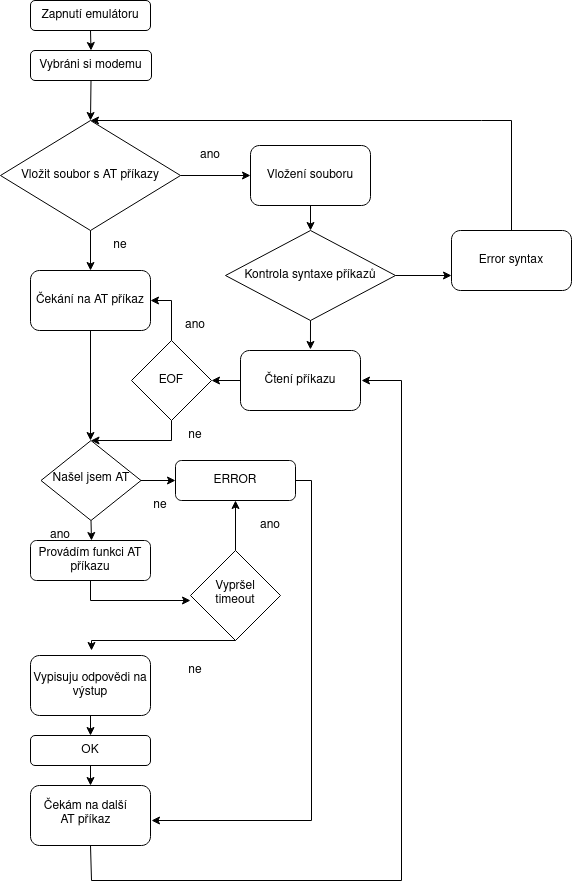

The diagram above was exported from draw.io. Its source (the exported page's mxGraphModel, read from the mxfile embedded in the PNG):
<mxGraphModel dx="1590" dy="827" grid="1" gridSize="10" guides="1" tooltips="1" connect="1" arrows="1" fold="1" page="1" pageScale="1" pageWidth="827" pageHeight="1169" math="0" shadow="0">
  <root>
    <mxCell id="lsZIzNw0WvuCkB__RZYq-0" />
    <mxCell id="lsZIzNw0WvuCkB__RZYq-1" parent="lsZIzNw0WvuCkB__RZYq-0" />
    <mxCell id="lsZIzNw0WvuCkB__RZYq-2" value="Zapnutí emulátoru" style="rounded=1;whiteSpace=wrap;html=1;" vertex="1" parent="lsZIzNw0WvuCkB__RZYq-1">
      <mxGeometry x="339" y="80" width="120" height="30" as="geometry" />
    </mxCell>
    <mxCell id="lsZIzNw0WvuCkB__RZYq-3" value="" style="endArrow=classic;html=1;rounded=0;exitX=0.5;exitY=1;exitDx=0;exitDy=0;entryX=0.5;entryY=0;entryDx=0;entryDy=0;" edge="1" parent="lsZIzNw0WvuCkB__RZYq-1" source="lsZIzNw0WvuCkB__RZYq-2" target="lsZIzNw0WvuCkB__RZYq-4">
      <mxGeometry width="50" height="50" relative="1" as="geometry">
        <mxPoint x="459" y="290" as="sourcePoint" />
        <mxPoint x="399" y="80" as="targetPoint" />
      </mxGeometry>
    </mxCell>
    <mxCell id="lsZIzNw0WvuCkB__RZYq-4" value="Vybráni si modemu" style="rounded=1;whiteSpace=wrap;html=1;" vertex="1" parent="lsZIzNw0WvuCkB__RZYq-1">
      <mxGeometry x="339" y="130" width="121" height="30" as="geometry" />
    </mxCell>
    <mxCell id="lsZIzNw0WvuCkB__RZYq-6" value="" style="endArrow=classic;html=1;rounded=0;exitX=0.5;exitY=1;exitDx=0;exitDy=0;" edge="1" parent="lsZIzNw0WvuCkB__RZYq-1" source="lsZIzNw0WvuCkB__RZYq-4">
      <mxGeometry width="50" height="50" relative="1" as="geometry">
        <mxPoint x="459" y="290" as="sourcePoint" />
        <mxPoint x="399" y="200" as="targetPoint" />
      </mxGeometry>
    </mxCell>
    <mxCell id="vVzf0BMuH6IvGTEpkmoi-2" value="Vložit soubor s AT příkazy" style="rhombus;whiteSpace=wrap;html=1;" vertex="1" parent="lsZIzNw0WvuCkB__RZYq-1">
      <mxGeometry x="309" y="200" width="180" height="110" as="geometry" />
    </mxCell>
    <mxCell id="vVzf0BMuH6IvGTEpkmoi-5" value="" style="endArrow=classic;html=1;rounded=0;exitX=1;exitY=0.5;exitDx=0;exitDy=0;" edge="1" parent="lsZIzNw0WvuCkB__RZYq-1" source="vVzf0BMuH6IvGTEpkmoi-2">
      <mxGeometry width="50" height="50" relative="1" as="geometry">
        <mxPoint x="459" y="290" as="sourcePoint" />
        <mxPoint x="559" y="255" as="targetPoint" />
      </mxGeometry>
    </mxCell>
    <mxCell id="vVzf0BMuH6IvGTEpkmoi-6" value="ano" style="text;html=1;strokeColor=none;fillColor=none;align=center;verticalAlign=middle;whiteSpace=wrap;rounded=0;" vertex="1" parent="lsZIzNw0WvuCkB__RZYq-1">
      <mxGeometry x="489" y="220" width="60" height="30" as="geometry" />
    </mxCell>
    <mxCell id="vVzf0BMuH6IvGTEpkmoi-8" value="" style="endArrow=classic;html=1;rounded=0;exitX=0.5;exitY=1;exitDx=0;exitDy=0;" edge="1" parent="lsZIzNw0WvuCkB__RZYq-1" source="vVzf0BMuH6IvGTEpkmoi-2">
      <mxGeometry width="50" height="50" relative="1" as="geometry">
        <mxPoint x="459" y="290" as="sourcePoint" />
        <mxPoint x="399" y="350" as="targetPoint" />
      </mxGeometry>
    </mxCell>
    <mxCell id="vVzf0BMuH6IvGTEpkmoi-9" value="Čekání na AT příkaz" style="rounded=1;whiteSpace=wrap;html=1;" vertex="1" parent="lsZIzNw0WvuCkB__RZYq-1">
      <mxGeometry x="339" y="350" width="120" height="60" as="geometry" />
    </mxCell>
    <mxCell id="vVzf0BMuH6IvGTEpkmoi-12" value="" style="rounded=1;whiteSpace=wrap;html=1;" vertex="1" parent="lsZIzNw0WvuCkB__RZYq-1">
      <mxGeometry x="559" y="225" width="120" height="60" as="geometry" />
    </mxCell>
    <mxCell id="vVzf0BMuH6IvGTEpkmoi-13" value="ne" style="text;html=1;strokeColor=none;fillColor=none;align=center;verticalAlign=middle;whiteSpace=wrap;rounded=0;" vertex="1" parent="lsZIzNw0WvuCkB__RZYq-1">
      <mxGeometry x="399" y="310" width="60" height="30" as="geometry" />
    </mxCell>
    <mxCell id="vVzf0BMuH6IvGTEpkmoi-14" value="" style="endArrow=classic;html=1;rounded=0;exitX=0.5;exitY=1;exitDx=0;exitDy=0;" edge="1" parent="lsZIzNw0WvuCkB__RZYq-1" source="vVzf0BMuH6IvGTEpkmoi-12">
      <mxGeometry width="50" height="50" relative="1" as="geometry">
        <mxPoint x="529" y="290" as="sourcePoint" />
        <mxPoint x="619" y="310" as="targetPoint" />
      </mxGeometry>
    </mxCell>
    <mxCell id="vVzf0BMuH6IvGTEpkmoi-16" value="Vložení souboru" style="text;html=1;strokeColor=none;fillColor=none;align=center;verticalAlign=middle;whiteSpace=wrap;rounded=0;" vertex="1" parent="lsZIzNw0WvuCkB__RZYq-1">
      <mxGeometry x="569" y="230" width="100" height="50" as="geometry" />
    </mxCell>
    <mxCell id="vVzf0BMuH6IvGTEpkmoi-17" value="Kontrola syntaxe příkazů" style="rhombus;whiteSpace=wrap;html=1;" vertex="1" parent="lsZIzNw0WvuCkB__RZYq-1">
      <mxGeometry x="534" y="310" width="170" height="90" as="geometry" />
    </mxCell>
    <mxCell id="vVzf0BMuH6IvGTEpkmoi-18" value="" style="endArrow=classic;html=1;rounded=0;exitX=1;exitY=0.5;exitDx=0;exitDy=0;" edge="1" parent="lsZIzNw0WvuCkB__RZYq-1" source="vVzf0BMuH6IvGTEpkmoi-17">
      <mxGeometry width="50" height="50" relative="1" as="geometry">
        <mxPoint x="539" y="290" as="sourcePoint" />
        <mxPoint x="760" y="355" as="targetPoint" />
      </mxGeometry>
    </mxCell>
    <mxCell id="vVzf0BMuH6IvGTEpkmoi-20" value="Error syntax" style="rounded=1;whiteSpace=wrap;html=1;" vertex="1" parent="lsZIzNw0WvuCkB__RZYq-1">
      <mxGeometry x="760" y="310" width="120" height="60" as="geometry" />
    </mxCell>
    <mxCell id="vVzf0BMuH6IvGTEpkmoi-23" value="" style="endArrow=classic;html=1;rounded=0;exitX=0.5;exitY=0;exitDx=0;exitDy=0;entryX=0.5;entryY=0;entryDx=0;entryDy=0;" edge="1" parent="lsZIzNw0WvuCkB__RZYq-1" source="vVzf0BMuH6IvGTEpkmoi-20" target="vVzf0BMuH6IvGTEpkmoi-2">
      <mxGeometry width="50" height="50" relative="1" as="geometry">
        <mxPoint x="649" y="290" as="sourcePoint" />
        <mxPoint x="409" y="190" as="targetPoint" />
        <Array as="points">
          <mxPoint x="820" y="200" />
          <mxPoint x="790" y="200" />
        </Array>
      </mxGeometry>
    </mxCell>
    <mxCell id="vVzf0BMuH6IvGTEpkmoi-25" value="" style="endArrow=classic;html=1;rounded=0;exitX=0.5;exitY=1;exitDx=0;exitDy=0;entryX=0.583;entryY=-0.017;entryDx=0;entryDy=0;entryPerimeter=0;" edge="1" parent="lsZIzNw0WvuCkB__RZYq-1" source="vVzf0BMuH6IvGTEpkmoi-17" target="ed2U6GGaEovRMMS9_l7y-4">
      <mxGeometry width="50" height="50" relative="1" as="geometry">
        <mxPoint x="509" y="290" as="sourcePoint" />
        <mxPoint x="619" y="420" as="targetPoint" />
      </mxGeometry>
    </mxCell>
    <mxCell id="ed2U6GGaEovRMMS9_l7y-0" value="" style="endArrow=classic;html=1;rounded=0;exitX=0.5;exitY=1;exitDx=0;exitDy=0;" edge="1" parent="lsZIzNw0WvuCkB__RZYq-1" source="vVzf0BMuH6IvGTEpkmoi-9">
      <mxGeometry width="50" height="50" relative="1" as="geometry">
        <mxPoint x="469" y="500" as="sourcePoint" />
        <mxPoint x="399" y="520" as="targetPoint" />
      </mxGeometry>
    </mxCell>
    <mxCell id="ed2U6GGaEovRMMS9_l7y-4" value="Čtení příkazu" style="rounded=1;whiteSpace=wrap;html=1;" vertex="1" parent="lsZIzNw0WvuCkB__RZYq-1">
      <mxGeometry x="549" y="430" width="120" height="60" as="geometry" />
    </mxCell>
    <mxCell id="HreZiA5kKG8MBkxUJ2Zq-1" value="Našel jsem AT" style="rhombus;whiteSpace=wrap;html=1;shadow=0;fontFamily=Helvetica;fontSize=12;align=center;strokeWidth=1;spacing=6;spacingTop=-4;" vertex="1" parent="lsZIzNw0WvuCkB__RZYq-1">
      <mxGeometry x="349.5" y="520" width="100" height="80" as="geometry" />
    </mxCell>
    <mxCell id="HreZiA5kKG8MBkxUJ2Zq-2" value="ERROR" style="rounded=1;whiteSpace=wrap;html=1;fontSize=12;glass=0;strokeWidth=1;shadow=0;" vertex="1" parent="lsZIzNw0WvuCkB__RZYq-1">
      <mxGeometry x="484" y="540" width="120" height="40" as="geometry" />
    </mxCell>
    <mxCell id="HreZiA5kKG8MBkxUJ2Zq-16" value="Provádím funkci AT příkazu" style="rounded=1;whiteSpace=wrap;html=1;fontSize=12;glass=0;strokeWidth=1;shadow=0;" vertex="1" parent="lsZIzNw0WvuCkB__RZYq-1">
      <mxGeometry x="339" y="620" width="120" height="40" as="geometry" />
    </mxCell>
    <mxCell id="HreZiA5kKG8MBkxUJ2Zq-18" value="Vypršel timeout" style="rhombus;whiteSpace=wrap;html=1;shadow=0;fontFamily=Helvetica;fontSize=12;align=center;strokeWidth=1;spacing=6;spacingTop=-4;" vertex="1" parent="lsZIzNw0WvuCkB__RZYq-1">
      <mxGeometry x="499" y="630" width="90" height="90" as="geometry" />
    </mxCell>
    <mxCell id="HreZiA5kKG8MBkxUJ2Zq-20" value="" style="endArrow=classic;html=1;rounded=0;exitX=0.5;exitY=0;exitDx=0;exitDy=0;entryX=0.5;entryY=1;entryDx=0;entryDy=0;" edge="1" parent="lsZIzNw0WvuCkB__RZYq-1" source="HreZiA5kKG8MBkxUJ2Zq-18" target="HreZiA5kKG8MBkxUJ2Zq-2">
      <mxGeometry width="50" height="50" relative="1" as="geometry">
        <mxPoint x="659" y="710" as="sourcePoint" />
        <mxPoint x="709" y="660" as="targetPoint" />
      </mxGeometry>
    </mxCell>
    <mxCell id="HreZiA5kKG8MBkxUJ2Zq-21" value="ano" style="text;html=1;strokeColor=none;fillColor=none;align=center;verticalAlign=middle;whiteSpace=wrap;rounded=0;" vertex="1" parent="lsZIzNw0WvuCkB__RZYq-1">
      <mxGeometry x="549" y="590" width="60" height="30" as="geometry" />
    </mxCell>
    <mxCell id="HreZiA5kKG8MBkxUJ2Zq-22" value="" style="endArrow=classic;html=1;rounded=0;exitX=1;exitY=0.5;exitDx=0;exitDy=0;entryX=0;entryY=0.5;entryDx=0;entryDy=0;" edge="1" parent="lsZIzNw0WvuCkB__RZYq-1" source="HreZiA5kKG8MBkxUJ2Zq-1" target="HreZiA5kKG8MBkxUJ2Zq-2">
      <mxGeometry width="50" height="50" relative="1" as="geometry">
        <mxPoint x="659" y="710" as="sourcePoint" />
        <mxPoint x="709" y="660" as="targetPoint" />
      </mxGeometry>
    </mxCell>
    <mxCell id="HreZiA5kKG8MBkxUJ2Zq-23" value="ne" style="text;html=1;strokeColor=none;fillColor=none;align=center;verticalAlign=middle;whiteSpace=wrap;rounded=0;" vertex="1" parent="lsZIzNw0WvuCkB__RZYq-1">
      <mxGeometry x="439" y="570" width="60" height="30" as="geometry" />
    </mxCell>
    <mxCell id="HreZiA5kKG8MBkxUJ2Zq-24" value="ano" style="text;html=1;strokeColor=none;fillColor=none;align=center;verticalAlign=middle;whiteSpace=wrap;rounded=0;" vertex="1" parent="lsZIzNw0WvuCkB__RZYq-1">
      <mxGeometry x="339" y="600" width="60" height="30" as="geometry" />
    </mxCell>
    <mxCell id="HreZiA5kKG8MBkxUJ2Zq-25" value="" style="endArrow=classic;html=1;rounded=0;exitX=0.5;exitY=1;exitDx=0;exitDy=0;" edge="1" parent="lsZIzNw0WvuCkB__RZYq-1" source="HreZiA5kKG8MBkxUJ2Zq-16">
      <mxGeometry width="50" height="50" relative="1" as="geometry">
        <mxPoint x="374" y="680" as="sourcePoint" />
        <mxPoint x="499" y="680" as="targetPoint" />
        <Array as="points">
          <mxPoint x="399" y="680" />
        </Array>
      </mxGeometry>
    </mxCell>
    <mxCell id="HreZiA5kKG8MBkxUJ2Zq-26" value="Vypisuju odpovědi na výstup" style="rounded=1;whiteSpace=wrap;html=1;" vertex="1" parent="lsZIzNw0WvuCkB__RZYq-1">
      <mxGeometry x="339" y="735" width="120" height="60" as="geometry" />
    </mxCell>
    <mxCell id="HreZiA5kKG8MBkxUJ2Zq-28" value="ne" style="text;html=1;strokeColor=none;fillColor=none;align=center;verticalAlign=middle;whiteSpace=wrap;rounded=0;" vertex="1" parent="lsZIzNw0WvuCkB__RZYq-1">
      <mxGeometry x="474" y="735" width="60" height="30" as="geometry" />
    </mxCell>
    <mxCell id="HreZiA5kKG8MBkxUJ2Zq-29" value="" style="rounded=1;whiteSpace=wrap;html=1;" vertex="1" parent="lsZIzNw0WvuCkB__RZYq-1">
      <mxGeometry x="339" y="865" width="120" height="60" as="geometry" />
    </mxCell>
    <mxCell id="HreZiA5kKG8MBkxUJ2Zq-30" value="Čekám na další AT příkaz" style="text;html=1;strokeColor=none;fillColor=none;align=center;verticalAlign=middle;whiteSpace=wrap;rounded=0;" vertex="1" parent="lsZIzNw0WvuCkB__RZYq-1">
      <mxGeometry x="349" y="880" width="91" height="25" as="geometry" />
    </mxCell>
    <mxCell id="HreZiA5kKG8MBkxUJ2Zq-33" value="" style="endArrow=classic;html=1;rounded=0;exitX=0.5;exitY=1;exitDx=0;exitDy=0;" edge="1" parent="lsZIzNw0WvuCkB__RZYq-1" source="HreZiA5kKG8MBkxUJ2Zq-26">
      <mxGeometry width="50" height="50" relative="1" as="geometry">
        <mxPoint x="399" y="825" as="sourcePoint" />
        <mxPoint x="399" y="815" as="targetPoint" />
      </mxGeometry>
    </mxCell>
    <mxCell id="HreZiA5kKG8MBkxUJ2Zq-34" value="OK" style="rounded=1;whiteSpace=wrap;html=1;" vertex="1" parent="lsZIzNw0WvuCkB__RZYq-1">
      <mxGeometry x="339" y="815" width="120" height="30" as="geometry" />
    </mxCell>
    <mxCell id="HreZiA5kKG8MBkxUJ2Zq-37" value="" style="endArrow=classic;html=1;rounded=0;exitX=1;exitY=0.5;exitDx=0;exitDy=0;" edge="1" parent="lsZIzNw0WvuCkB__RZYq-1" source="HreZiA5kKG8MBkxUJ2Zq-2">
      <mxGeometry width="50" height="50" relative="1" as="geometry">
        <mxPoint x="620" y="560" as="sourcePoint" />
        <mxPoint x="460" y="900" as="targetPoint" />
        <Array as="points">
          <mxPoint x="620" y="560" />
          <mxPoint x="620" y="900" />
        </Array>
      </mxGeometry>
    </mxCell>
    <mxCell id="HreZiA5kKG8MBkxUJ2Zq-39" value="" style="endArrow=classic;html=1;rounded=0;exitX=0.5;exitY=1;exitDx=0;exitDy=0;" edge="1" parent="lsZIzNw0WvuCkB__RZYq-1" source="HreZiA5kKG8MBkxUJ2Zq-34">
      <mxGeometry width="50" height="50" relative="1" as="geometry">
        <mxPoint x="439" y="715" as="sourcePoint" />
        <mxPoint x="399" y="865" as="targetPoint" />
      </mxGeometry>
    </mxCell>
    <mxCell id="HreZiA5kKG8MBkxUJ2Zq-43" value="EOF" style="rhombus;whiteSpace=wrap;html=1;" vertex="1" parent="lsZIzNw0WvuCkB__RZYq-1">
      <mxGeometry x="440" y="420" width="80" height="80" as="geometry" />
    </mxCell>
    <mxCell id="HreZiA5kKG8MBkxUJ2Zq-45" value="" style="endArrow=classic;html=1;rounded=0;exitX=0;exitY=0.5;exitDx=0;exitDy=0;entryX=1;entryY=0.5;entryDx=0;entryDy=0;" edge="1" parent="lsZIzNw0WvuCkB__RZYq-1" source="ed2U6GGaEovRMMS9_l7y-4" target="HreZiA5kKG8MBkxUJ2Zq-43">
      <mxGeometry width="50" height="50" relative="1" as="geometry">
        <mxPoint x="630" y="520" as="sourcePoint" />
        <mxPoint x="500" y="460" as="targetPoint" />
      </mxGeometry>
    </mxCell>
    <mxCell id="HreZiA5kKG8MBkxUJ2Zq-46" value="" style="endArrow=classic;html=1;rounded=0;entryX=0.5;entryY=0;entryDx=0;entryDy=0;exitX=0.5;exitY=1;exitDx=0;exitDy=0;" edge="1" parent="lsZIzNw0WvuCkB__RZYq-1" source="HreZiA5kKG8MBkxUJ2Zq-43" target="HreZiA5kKG8MBkxUJ2Zq-1">
      <mxGeometry width="50" height="50" relative="1" as="geometry">
        <mxPoint x="399" y="580" as="sourcePoint" />
        <mxPoint x="680" y="470" as="targetPoint" />
        <Array as="points">
          <mxPoint x="480" y="520" />
        </Array>
      </mxGeometry>
    </mxCell>
    <mxCell id="HreZiA5kKG8MBkxUJ2Zq-47" value="ne" style="text;html=1;strokeColor=none;fillColor=none;align=center;verticalAlign=middle;whiteSpace=wrap;rounded=0;" vertex="1" parent="lsZIzNw0WvuCkB__RZYq-1">
      <mxGeometry x="474" y="500" width="60" height="30" as="geometry" />
    </mxCell>
    <mxCell id="HreZiA5kKG8MBkxUJ2Zq-49" value="" style="endArrow=classic;html=1;rounded=0;entryX=1;entryY=0.5;entryDx=0;entryDy=0;" edge="1" parent="lsZIzNw0WvuCkB__RZYq-1" target="vVzf0BMuH6IvGTEpkmoi-9">
      <mxGeometry width="50" height="50" relative="1" as="geometry">
        <mxPoint x="480" y="420" as="sourcePoint" />
        <mxPoint x="473" y="340" as="targetPoint" />
        <Array as="points">
          <mxPoint x="480" y="380" />
        </Array>
      </mxGeometry>
    </mxCell>
    <mxCell id="HreZiA5kKG8MBkxUJ2Zq-51" value="" style="endArrow=classic;html=1;rounded=0;exitX=0.5;exitY=1;exitDx=0;exitDy=0;" edge="1" parent="lsZIzNw0WvuCkB__RZYq-1" source="HreZiA5kKG8MBkxUJ2Zq-29">
      <mxGeometry width="50" height="50" relative="1" as="geometry">
        <mxPoint x="630" y="820" as="sourcePoint" />
        <mxPoint x="670" y="460" as="targetPoint" />
        <Array as="points">
          <mxPoint x="400" y="960" />
          <mxPoint x="710" y="960" />
          <mxPoint x="710" y="460" />
        </Array>
      </mxGeometry>
    </mxCell>
    <mxCell id="ZD4aphZwWJ5DaBtOgYKA-0" value="" style="endArrow=classic;html=1;rounded=0;exitX=0.5;exitY=1;exitDx=0;exitDy=0;" edge="1" parent="lsZIzNw0WvuCkB__RZYq-1" source="HreZiA5kKG8MBkxUJ2Zq-1">
      <mxGeometry width="50" height="50" relative="1" as="geometry">
        <mxPoint x="570" y="700" as="sourcePoint" />
        <mxPoint x="400" y="620" as="targetPoint" />
      </mxGeometry>
    </mxCell>
    <mxCell id="ZD4aphZwWJ5DaBtOgYKA-1" value="ano" style="text;html=1;strokeColor=none;fillColor=none;align=center;verticalAlign=middle;whiteSpace=wrap;rounded=0;" vertex="1" parent="lsZIzNw0WvuCkB__RZYq-1">
      <mxGeometry x="474" y="390" width="60" height="30" as="geometry" />
    </mxCell>
    <mxCell id="ZD4aphZwWJ5DaBtOgYKA-3" value="" style="endArrow=classic;html=1;rounded=0;exitX=0.5;exitY=1;exitDx=0;exitDy=0;" edge="1" parent="lsZIzNw0WvuCkB__RZYq-1" source="HreZiA5kKG8MBkxUJ2Zq-18">
      <mxGeometry width="50" height="50" relative="1" as="geometry">
        <mxPoint x="549" y="735" as="sourcePoint" />
        <mxPoint x="400" y="730" as="targetPoint" />
        <Array as="points">
          <mxPoint x="400" y="720" />
        </Array>
      </mxGeometry>
    </mxCell>
  </root>
</mxGraphModel>